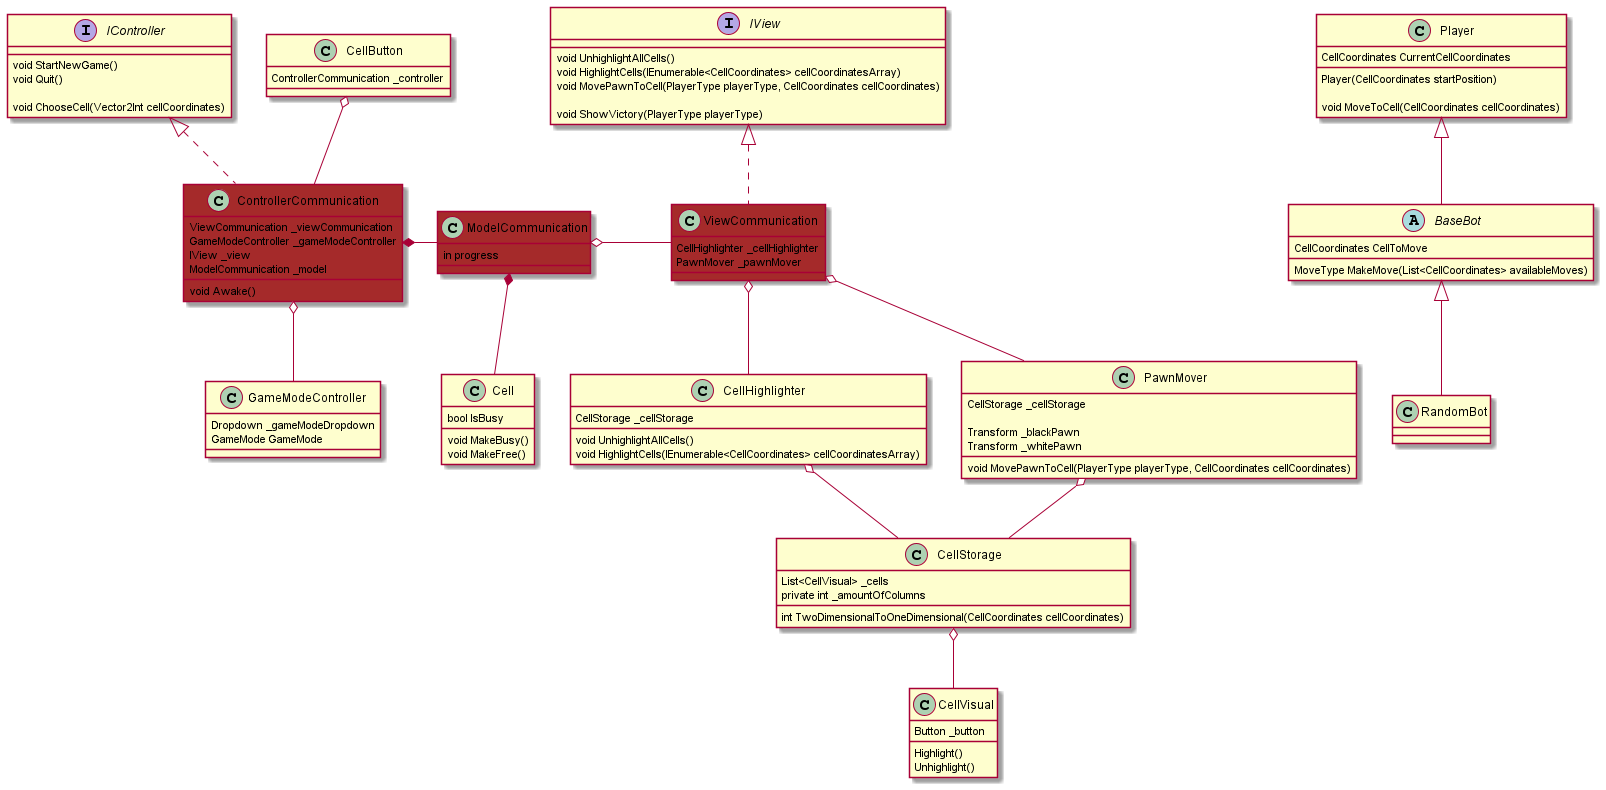

The diagram above was rendered by PlantUML. Its source (embedded in the PNG):
@startuml
'https://plantuml.com/sequence-diagram

class Player
{
    CellCoordinates CurrentCellCoordinates
    Player(CellCoordinates startPosition)
    
    void MoveToCell(CellCoordinates cellCoordinates)
}
abstract class BaseBot
{
    CellCoordinates CellToMove
    MoveType MakeMove(List<CellCoordinates> availableMoves)
}
class RandomBot
    
Player <|-- BaseBot
BaseBot <|-- RandomBot

'-----Model-----'
    
class ModelCommunication #brown
{
    in progress
}

class Cell
{
    bool IsBusy
    
    void MakeBusy()
    void MakeFree()
}
    
ModelCommunication o- ViewCommunication

ModelCommunication *-- Cell
    
'-----View-----'

interface IView
{
    void UnhighlightAllCells()
    void HighlightCells(IEnumerable<CellCoordinates> cellCoordinatesArray)
    void MovePawnToCell(PlayerType playerType, CellCoordinates cellCoordinates)

    void ShowVictory(PlayerType playerType)
}
    
class ViewCommunication #brown
{
    CellHighlighter _cellHighlighter
    PawnMover _pawnMover
}

class CellHighlighter
{
    CellStorage _cellStorage

    void UnhighlightAllCells()
    void HighlightCells(IEnumerable<CellCoordinates> cellCoordinatesArray)
}
class CellStorage
{
   List<CellVisual> _cells
   private int _amountOfColumns

   int TwoDimensionalToOneDimensional(CellCoordinates cellCoordinates)
}
class CellVisual
{
    Button _button
    
    Highlight()
    Unhighlight()
}
class PawnMover
{
    CellStorage _cellStorage
    
    Transform _blackPawn
    Transform _whitePawn
            
    void MovePawnToCell(PlayerType playerType, CellCoordinates cellCoordinates)
}
    
IView <|..  ViewCommunication

ViewCommunication o-- CellHighlighter
ViewCommunication o-- PawnMover
CellHighlighter o-- CellStorage
PawnMover o-- CellStorage
CellStorage o-- CellVisual

'-----Controller-----'

interface IController
{
    void StartNewGame()
    void Quit()
    
    void ChooseCell(Vector2Int cellCoordinates)
}

class ControllerCommunication #brown
{
    ViewCommunication _viewCommunication
    GameModeController _gameModeController
    IView _view
    ModelCommunication _model
    void Awake()
}

class GameModeController
{
    Dropdown _gameModeDropdown
    GameMode GameMode
}
class CellButton
{
    ControllerCommunication _controller
}

IController <|.. ControllerCommunication

ControllerCommunication *- ModelCommunication

ControllerCommunication o-- GameModeController
CellButton o-- ControllerCommunication

@enduml